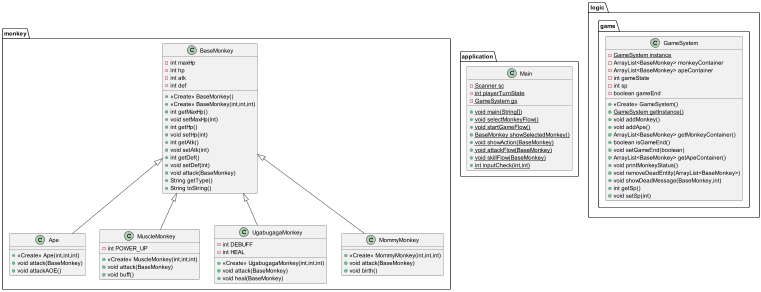

The diagram above was rendered by PlantUML. Its source (embedded in the PNG):
@startuml
class monkey.Ape {
+ <<Create>> Ape(int,int,int)
+ void attack(BaseMonkey)
+ void attackAOE()
}
class monkey.BaseMonkey {
- int maxHp
- int hp
- int atk
- int def
+ <<Create>> BaseMonkey()
+ <<Create>> BaseMonkey(int,int,int)
+ int getMaxHp()
+ void setMaxHp(int)
+ int getHp()
+ void setHp(int)
+ int getAtk()
+ void setAtk(int)
+ int getDef()
+ void setDef(int)
+ void attack(BaseMonkey)
+ String getType()
+ String toString()
}
class monkey.MuscleMonkey {
- int POWER_UP
+ <<Create>> MuscleMonkey(int,int,int)
+ void attack(BaseMonkey)
+ void buff()
}
class monkey.UgabugagaMonkey {
- int DEBUFF
- int HEAL
+ <<Create>> UgabugagaMonkey(int,int,int)
+ void attack(BaseMonkey)
+ void heal(BaseMonkey)
}

class monkey.MommyMonkey {
+ <<Create>> MommyMonkey(int,int,int)
+ void attack(BaseMonkey)
+ void birth()
}
class application.Main {
- {static} Scanner sc
- {static} int playerTurnState
- {static} GameSystem gs
+ {static} void main(String[])
+ {static} void selectMonkeyFlow()
+ {static} void startGameFlow()
+ {static} BaseMonkey showSelectedMonkey()
+ {static} void showAction(BaseMonkey)
+ {static} void attackFlow(BaseMonkey)
+ {static} void skillFlow(BaseMonkey)
+ {static} int inputCheck(int,int)
}
class logic.game.GameSystem {
- {static} GameSystem instance
- ArrayList<BaseMonkey> monkeyContainer
- ArrayList<BaseMonkey> apeContainer
- int gameState
- int sp
- boolean gameEnd
+ <<Create>> GameSystem()
+ {static} GameSystem getInstance()
+ void addMonkey()
+ void addApe()
+ ArrayList<BaseMonkey> getMonkeyContainer()
+ boolean isGameEnd()
+ void setGameEnd(boolean)
+ ArrayList<BaseMonkey> getApeContainer()
+ void printMonkeyStatus()
+ void removeDeadEntity(ArrayList<BaseMonkey>)
+ void showDeadMessage(BaseMonkey,int)
+ int getSp()
+ void setSp(int)
}


monkey.BaseMonkey <|-- monkey.Ape
monkey.BaseMonkey <|-- monkey.MuscleMonkey
monkey.BaseMonkey <|-- monkey.UgabugagaMonkey
monkey.BaseMonkey <|-- monkey.MommyMonkey
@enduml